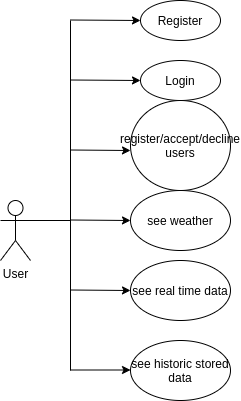

The diagram above was exported from draw.io. Its source (the exported page's mxGraphModel, read from the mxfile embedded in the PNG):
<mxGraphModel dx="1355" dy="725" grid="1" gridSize="10" guides="1" tooltips="1" connect="1" arrows="1" fold="1" page="1" pageScale="1" pageWidth="850" pageHeight="1100" math="0" shadow="0">
  <root>
    <mxCell id="0" />
    <mxCell id="1" parent="0" />
    <mxCell id="AW7tUsM_p5GdxyHxyeIG-1" value="User" style="shape=umlActor;verticalLabelPosition=bottom;labelBackgroundColor=#ffffff;verticalAlign=top;html=1;outlineConnect=0;" parent="1" vertex="1">
      <mxGeometry x="90" y="280" width="30" height="60" as="geometry" />
    </mxCell>
    <mxCell id="AW7tUsM_p5GdxyHxyeIG-4" value="Register" style="ellipse;whiteSpace=wrap;html=1;" parent="1" vertex="1">
      <mxGeometry x="230" y="80" width="80" height="40" as="geometry" />
    </mxCell>
    <mxCell id="AW7tUsM_p5GdxyHxyeIG-5" value="Login" style="ellipse;whiteSpace=wrap;html=1;" parent="1" vertex="1">
      <mxGeometry x="230" y="140" width="80" height="40" as="geometry" />
    </mxCell>
    <mxCell id="AW7tUsM_p5GdxyHxyeIG-6" value="register/accept/decline users" style="ellipse;whiteSpace=wrap;html=1;" parent="1" vertex="1">
      <mxGeometry x="220" y="180" width="100" height="90" as="geometry" />
    </mxCell>
    <mxCell id="AW7tUsM_p5GdxyHxyeIG-8" value="see weather" style="ellipse;whiteSpace=wrap;html=1;" parent="1" vertex="1">
      <mxGeometry x="220" y="270" width="100" height="60" as="geometry" />
    </mxCell>
    <mxCell id="AW7tUsM_p5GdxyHxyeIG-9" value="see real time data" style="ellipse;whiteSpace=wrap;html=1;" parent="1" vertex="1">
      <mxGeometry x="220" y="340" width="100" height="60" as="geometry" />
    </mxCell>
    <mxCell id="AW7tUsM_p5GdxyHxyeIG-10" value="see historic stored data" style="ellipse;whiteSpace=wrap;html=1;" parent="1" vertex="1">
      <mxGeometry x="220" y="420" width="100" height="60" as="geometry" />
    </mxCell>
    <mxCell id="AW7tUsM_p5GdxyHxyeIG-15" value="" style="endArrow=none;html=1;" parent="1" edge="1">
      <mxGeometry width="50" height="50" relative="1" as="geometry">
        <mxPoint x="160" y="450" as="sourcePoint" />
        <mxPoint x="160" y="100" as="targetPoint" />
      </mxGeometry>
    </mxCell>
    <mxCell id="AW7tUsM_p5GdxyHxyeIG-18" value="" style="endArrow=classic;html=1;" parent="1" edge="1">
      <mxGeometry width="50" height="50" relative="1" as="geometry">
        <mxPoint x="160" y="99.5" as="sourcePoint" />
        <mxPoint x="230" y="100" as="targetPoint" />
      </mxGeometry>
    </mxCell>
    <mxCell id="AW7tUsM_p5GdxyHxyeIG-19" value="" style="endArrow=classic;html=1;" parent="1" edge="1">
      <mxGeometry width="50" height="50" relative="1" as="geometry">
        <mxPoint x="160" y="159.5" as="sourcePoint" />
        <mxPoint x="230" y="160" as="targetPoint" />
      </mxGeometry>
    </mxCell>
    <mxCell id="AW7tUsM_p5GdxyHxyeIG-20" value="" style="endArrow=classic;html=1;" parent="1" edge="1">
      <mxGeometry width="50" height="50" relative="1" as="geometry">
        <mxPoint x="160" y="229.5" as="sourcePoint" />
        <mxPoint x="220" y="230" as="targetPoint" />
      </mxGeometry>
    </mxCell>
    <mxCell id="AW7tUsM_p5GdxyHxyeIG-21" value="" style="endArrow=classic;html=1;" parent="1" edge="1">
      <mxGeometry width="50" height="50" relative="1" as="geometry">
        <mxPoint x="160" y="299.5" as="sourcePoint" />
        <mxPoint x="220" y="300" as="targetPoint" />
      </mxGeometry>
    </mxCell>
    <mxCell id="AW7tUsM_p5GdxyHxyeIG-22" value="" style="endArrow=classic;html=1;" parent="1" edge="1">
      <mxGeometry width="50" height="50" relative="1" as="geometry">
        <mxPoint x="160" y="369.5" as="sourcePoint" />
        <mxPoint x="220" y="370" as="targetPoint" />
      </mxGeometry>
    </mxCell>
    <mxCell id="AW7tUsM_p5GdxyHxyeIG-23" value="" style="endArrow=classic;html=1;" parent="1" edge="1">
      <mxGeometry width="50" height="50" relative="1" as="geometry">
        <mxPoint x="160" y="449.5" as="sourcePoint" />
        <mxPoint x="220" y="449.5" as="targetPoint" />
      </mxGeometry>
    </mxCell>
    <mxCell id="AW7tUsM_p5GdxyHxyeIG-25" value="" style="endArrow=none;html=1;" parent="1" edge="1">
      <mxGeometry width="50" height="50" relative="1" as="geometry">
        <mxPoint x="110" y="300" as="sourcePoint" />
        <mxPoint x="160" y="300" as="targetPoint" />
      </mxGeometry>
    </mxCell>
  </root>
</mxGraphModel>